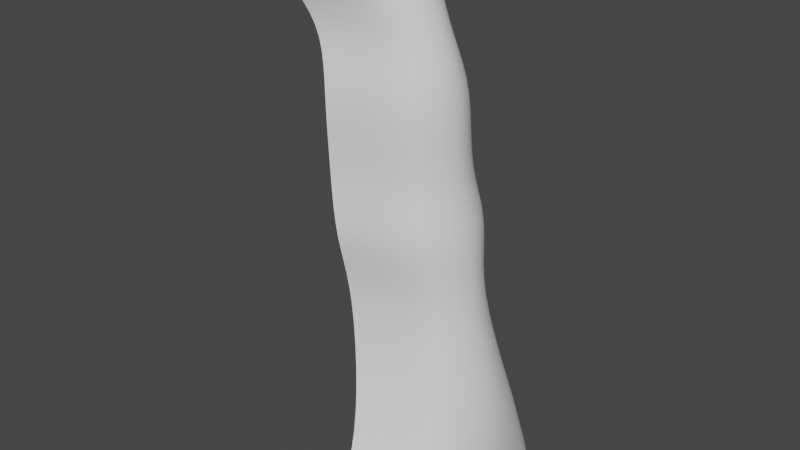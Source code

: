 # Source: WaterFallTop.blend  (saved by Blender 3.6.13; exported with 4.5.12 LTS)
import bpy
from mathutils import Matrix  # noqa: F401  (used for matrix-valued properties, if any)

bpy.ops.wm.read_factory_settings(use_empty=True)
scene = bpy.context.scene
scene.name = 'Scene'

# ---- collections
col_collection = bpy.data.collections.new('Collection'); scene.collection.children.link(col_collection)

# ---- node groups
ng_auto_smooth = bpy.data.node_groups.new('Auto Smooth', 'GeometryNodeTree')
_s = ng_auto_smooth.interface.new_socket(name='Geometry', in_out='OUTPUT', socket_type='NodeSocketGeometry')
_s = ng_auto_smooth.interface.new_socket(name='Geometry', in_out='INPUT', socket_type='NodeSocketGeometry')
_s = ng_auto_smooth.interface.new_socket(name='Angle', in_out='INPUT', socket_type='NodeSocketFloat')
_s.subtype = 'ANGLE'
_s.min_value = 0.0
_s.max_value = 3.142
ng_auto_smooth.is_modifier = True
_N = ng_auto_smooth.nodes; _L = ng_auto_smooth.links
n0 = _N.new('NodeGroupOutput'); n0.name = 'Group Output'; n0.location = (480, -100)
n1 = _N.new('NodeGroupInput'); n1.name = 'Group Input'; n1.location = (-420, -300)
n2 = _N.new('NodeGroupInput'); n2.name = 'Group Input.001'; n2.location = (-60, -100)
n3 = _N.new('GeometryNodeSetShadeSmooth'); n3.name = 'Set Shade Smooth'; n3.location = (120, -100)
n3.domain = 'EDGE'
n4 = _N.new('GeometryNodeSetShadeSmooth'); n4.name = 'Set Shade Smooth.001'; n4.location = (300, -100)
n5 = _N.new('GeometryNodeInputMeshEdgeAngle'); n5.name = 'Edge Angle'; n5.location = (-420, -220)
n6 = _N.new('GeometryNodeInputEdgeSmooth'); n6.name = 'Is Edge Smooth'; n6.location = (-60, -160)
n7 = _N.new('GeometryNodeInputShadeSmooth'); n7.name = 'Is Face Smooth'; n7.location = (-240, -340)
n8 = _N.new('FunctionNodeBooleanMath'); n8.name = 'Boolean Math'; n8.location = (-60, -220)
n9 = _N.new('FunctionNodeCompare'); n9.name = 'Compare'; n9.location = (-240, -180)
n9.operation = 'LESS_EQUAL'
_L.new(n5.outputs[0], n9.inputs[0])
_L.new(n4.outputs[0], n0.inputs[0])
_L.new(n1.outputs[1], n9.inputs[1])
_L.new(n9.outputs[0], n8.inputs[0])
_L.new(n7.outputs[0], n8.inputs[1])
_L.new(n2.outputs[0], n3.inputs[0])
_L.new(n6.outputs[0], n3.inputs[1])
_L.new(n3.outputs[0], n4.inputs[0])
_L.new(n8.outputs[0], n3.inputs[2])
n0.is_active_output = True

# ---- world
world_world = bpy.data.worlds.new('World'); scene.world = world_world
world_world.use_nodes = True; world_world.node_tree.nodes.clear()
_N = world_world.node_tree.nodes; _L = world_world.node_tree.links
n0 = _N.new('ShaderNodeOutputWorld'); n0.name = 'World Output'; n0.location = (300, 300)
n1 = _N.new('ShaderNodeBackground'); n1.name = 'Background'; n1.location = (10, 300)
n1.inputs[0].default_value = (0.05088, 0.05088, 0.05088, 1.0)
_L.new(n1.outputs[0], n0.inputs[0])
n0.is_active_output = True
world_world.color = (0.05088, 0.05088, 0.05088)
world_world.use_sun_shadow = False
world_world.sun_shadow_jitter_overblur = 0.0

# ---- meshes
me_plane = bpy.data.meshes.new('Plane')
me_plane.from_pydata([(-8.575, -3.468, 16.83), (-3.641, -7.733, -10.58), (-8.575, 3.468, 16.83), (-3.641, 7.733, -10.58), (-3.141, 0.0, 16.83), (1.794, 0.0, -10.58), (-3.967, -1.734, 16.83), (0.9671, -3.867, -10.58), (0.9671, 3.867, -10.58), (-3.967, 1.734, 16.83), (-5.608, -4.376, 5.13), (-5.608, 4.376, 5.13), (-0.1736, 0.0, 5.13), (-1.0, -2.188, 5.13), (-1.0, 2.188, 5.13), (-4.625, -4.069, -2.16), (-4.625, 4.069, -2.16), (0.81, 0.0, -2.16), (-0.01644, -2.034, -2.16), (-0.01644, 2.034, -2.16), (-6.592, 3.822, 11.96), (-1.157, 0.0, 11.96), (-1.984, -1.911, 11.96), (-1.984, 1.911, 11.96), (-6.592, -3.822, 11.96), (-3.633, -5.457, -6.368), (-3.633, 5.457, -6.368), (1.802, 0.0, -6.368), (0.9753, -2.729, -6.368), (0.9753, 2.729, -6.368), (-5.617, 3.332, 2.048), (-0.1818, 0.0, 2.048), (-1.008, -1.666, 2.048), (-1.008, 1.666, 2.048), (-5.617, -3.332, 2.048), (-6.6, -3.56, 7.756), (-6.6, 3.56, 7.756), (-1.165, 0.0, 7.756), (-1.992, -1.78, 7.756), (-1.992, 1.78, 7.756), (-7.584, 2.734, 14.62), (-2.149, 0.0, 14.62), (-2.975, -1.367, 14.62), (-2.975, 1.367, 14.62), (-7.584, -2.734, 14.62), (-9.391, -4.332, 18.05), (-9.391, 4.332, 18.05), (-3.956, 0.0, 18.05), (-4.783, -2.166, 18.05), (-4.783, 2.166, 18.05), (-10.29, -5.393, 19.01), (-10.29, 5.393, 19.01), (-6.928, 0.0, 19.01), (-7.755, -2.08, 19.01), (-7.755, 2.08, 19.01), (-4.477, 1.069, 1.63), (-11.29, -5.393, 19.01), (-11.29, 5.393, 19.01), (-11.93, 0.0, 19.01), (-11.75, -2.697, 19.01), (-11.75, 2.697, 19.01), (-5.154, -2.601, 16.83), (-0.2198, -5.8, -10.58), (-2.187, -3.282, 5.13), (-1.203, -3.052, -2.16), (-3.171, -2.866, 11.96), (-0.2116, -4.093, -6.368), (-2.195, -2.499, 2.048), (-3.179, -2.67, 7.756), (-4.162, -2.05, 14.62), (-5.97, -3.249, 18.05), (-7.906, -3.737, 19.01), (-11.75, -4.045, 19.01), (-0.2198, 5.8, -10.58), (-5.154, 2.601, 16.83), (-2.187, 3.282, 5.13), (-1.203, 3.052, -2.16), (-3.171, 2.866, 11.96), (-0.2116, 4.093, -6.368), (-2.195, 2.499, 2.048), (-3.179, 2.67, 7.756), (-4.162, 2.05, 14.62), (-5.97, 3.249, 18.05), (-7.906, 3.737, 19.01), (-11.75, 4.045, 19.01)], [], [(78, 73, 3, 26), (28, 7, 5, 27), (66, 62, 7, 28), (27, 5, 8, 29), (37, 12, 14, 39), (68, 63, 13, 38), (38, 13, 12, 37), (80, 75, 11, 36), (31, 17, 19, 33), (67, 64, 18, 32), (32, 18, 17, 31), (79, 76, 16, 30), (81, 77, 20, 40), (42, 22, 21, 41), (69, 65, 22, 42), (41, 21, 23, 43), (17, 27, 29, 19), (64, 66, 28, 18), (18, 28, 27, 17), (76, 78, 26, 16), (75, 79, 30, 11), (13, 32, 31, 12), (63, 67, 32, 13), (12, 31, 33, 14), (77, 80, 36, 20), (22, 38, 37, 21), (65, 68, 38, 22), (21, 37, 39, 23), (4, 41, 43, 9), (61, 69, 42, 6), (6, 42, 41, 4), (74, 81, 40, 2), (4, 9, 49, 47), (61, 6, 48, 70), (74, 2, 46, 82), (6, 4, 47, 48), (82, 46, 51, 83), (47, 49, 54, 52), (48, 47, 52, 53), (70, 48, 53, 71), (53, 52, 58, 59), (71, 53, 59, 72), (83, 51, 57, 84), (52, 54, 60, 58), (50, 71, 72, 56), (45, 70, 71, 50), (0, 61, 70, 45), (0, 44, 69, 61), (24, 35, 68, 65), (10, 34, 67, 63), (15, 25, 66, 64), (44, 24, 65, 69), (34, 15, 64, 67), (35, 10, 63, 68), (25, 1, 62, 66), (54, 83, 84, 60), (49, 82, 83, 54), (9, 74, 82, 49), (9, 43, 81, 74), (23, 39, 80, 77), (14, 33, 79, 75), (19, 29, 78, 76), (43, 23, 77, 81), (33, 19, 76, 79), (39, 14, 75, 80), (29, 8, 73, 78)])
me_plane.polygons.foreach_set('use_smooth', [True] * 66)
_uv = me_plane.uv_layers.new(name='UVMap')
_uv.uv.foreach_set('vector', [0.875, 0.875, 1.0, 0.875, 1.0, 1.0, 0.875, 1.0, 0.875, 0.25, 1.0, 0.25, 1.0, 0.5, 0.875, 0.5, 0.875, 0.125, 1.0, 0.125, 1.0, 0.25, 0.875, 0.25, 0.875, 0.5, 1.0, 0.5, 1.0, 0.75, 0.875, 0.75, 0.375, 0.5, 0.5, 0.5, 0.5, 0.75, 0.375, 0.75, 0.375, 0.125, 0.5, 0.125, 0.5, 0.25, 0.375, 0.25, 0.375, 0.25, 0.5, 0.25, 0.5, 0.5, 0.375, 0.5, 0.375, 0.875, 0.5, 0.875, 0.5, 1.0, 0.375, 1.0, 0.625, 0.5, 0.75, 0.5, 0.75, 0.75, 0.625, 0.75, 0.625, 0.125, 0.75, 0.125, 0.75, 0.25, 0.625, 0.25, 0.625, 0.25, 0.75, 0.25, 0.75, 0.5, 0.625, 0.5, 0.625, 0.875, 0.75, 0.875, 0.75, 1.0, 0.625, 1.0, 0.125, 0.875, 0.25, 0.875, 0.25, 1.0, 0.125, 1.0, 0.125, 0.25, 0.25, 0.25, 0.25, 0.5, 0.125, 0.5, 0.125, 0.125, 0.25, 0.125, 0.25, 0.25, 0.125, 0.25, 0.125, 0.5, 0.25, 0.5, 0.25, 0.75, 0.125, 0.75, 0.75, 0.5, 0.875, 0.5, 0.875, 0.75, 0.75, 0.75, 0.75, 0.125, 0.875, 0.125, 0.875, 0.25, 0.75, 0.25, 0.75, 0.25, 0.875, 0.25, 0.875, 0.5, 0.75, 0.5, 0.75, 0.875, 0.875, 0.875, 0.875, 1.0, 0.75, 1.0, 0.5, 0.875, 0.625, 0.875, 0.625, 1.0, 0.5, 1.0, 0.5, 0.25, 0.625, 0.25, 0.625, 0.5, 0.5, 0.5, 0.5, 0.125, 0.625, 0.125, 0.625, 0.25, 0.5, 0.25, 0.5, 0.5, 0.625, 0.5, 0.625, 0.75, 0.5, 0.75, 0.25, 0.875, 0.375, 0.875, 0.375, 1.0, 0.25, 1.0, 0.25, 0.25, 0.375, 0.25, 0.375, 0.5, 0.25, 0.5, 0.25, 0.125, 0.375, 0.125, 0.375, 0.25, 0.25, 0.25, 0.25, 0.5, 0.375, 0.5, 0.375, 0.75, 0.25, 0.75, 0.0, 0.5, 0.125, 0.5, 0.125, 0.75, 0.0, 0.75, 0.0, 0.125, 0.125, 0.125, 0.125, 0.25, 0.0, 0.25, 0.0, 0.25, 0.125, 0.25, 0.125, 0.5, 0.0, 0.5, 0.0, 0.875, 0.125, 0.875, 0.125, 1.0, 0.0, 1.0, 0.0, 0.5, 0.0, 0.75, 0.0, 0.75, 0.0, 0.5, 0.0, 0.125, 0.0, 0.25, 0.0, 0.25, 0.0, 0.125, 0.0, 0.875, 0.0, 1.0, 0.0, 1.0, 0.0, 0.875, 0.0, 0.25, 0.0, 0.5, 0.0, 0.5, 0.0, 0.25, 0.0, 0.875, 0.0, 1.0, 0.0, 1.0, 0.0, 0.875, 0.0, 0.5, 0.0, 0.75, 0.0, 0.75, 0.0, 0.5, 0.0, 0.25, 0.0, 0.5, 0.0, 0.5, 0.0, 0.25, 0.0, 0.125, 0.0, 0.25, 0.0, 0.25, 0.0, 0.125, 0.0, 0.25, 0.0, 0.5, 0.0, 0.5, 0.0, 0.25, 0.0, 0.125, 0.0, 0.25, 0.0, 0.25, 0.0, 0.125, 0.0, 0.875, 0.0, 1.0, 0.0, 1.0, 0.0, 0.875, 0.0, 0.5, 0.0, 0.75, 0.0, 0.75, 0.0, 0.5, 0.0, 0.0, 0.0, 0.125, 0.0, 0.125, 0.0, 0.0, 0.0, 0.0, 0.0, 0.125, 0.0, 0.125, 0.0, 0.0, 0.0, 0.0, 0.0, 0.125, 0.0, 0.125, 0.0, 0.0, 0.0, 0.0, 0.125, 0.0, 0.125, 0.125, 0.0, 0.125, 0.25, 0.0, 0.375, 0.0, 0.375, 0.125, 0.25, 0.125, 0.5, 0.0, 0.625, 0.0, 0.625, 0.125, 0.5, 0.125, 0.75, 0.0, 0.875, 0.0, 0.875, 0.125, 0.75, 0.125, 0.125, 0.0, 0.25, 0.0, 0.25, 0.125, 0.125, 0.125, 0.625, 0.0, 0.75, 0.0, 0.75, 0.125, 0.625, 0.125, 0.375, 0.0, 0.5, 0.0, 0.5, 0.125, 0.375, 0.125, 0.875, 0.0, 1.0, 0.0, 1.0, 0.125, 0.875, 0.125, 0.0, 0.75, 0.0, 0.875, 0.0, 0.875, 0.0, 0.75, 0.0, 0.75, 0.0, 0.875, 0.0, 0.875, 0.0, 0.75, 0.0, 0.75, 0.0, 0.875, 0.0, 0.875, 0.0, 0.75, 0.0, 0.75, 0.125, 0.75, 0.125, 0.875, 0.0, 0.875, 0.25, 0.75, 0.375, 0.75, 0.375, 0.875, 0.25, 0.875, 0.5, 0.75, 0.625, 0.75, 0.625, 0.875, 0.5, 0.875, 0.75, 0.75, 0.875, 0.75, 0.875, 0.875, 0.75, 0.875, 0.125, 0.75, 0.25, 0.75, 0.25, 0.875, 0.125, 0.875, 0.625, 0.75, 0.75, 0.75, 0.75, 0.875, 0.625, 0.875, 0.375, 0.75, 0.5, 0.75, 0.5, 0.875, 0.375, 0.875, 0.875, 0.75, 1.0, 0.75, 1.0, 0.875, 0.875, 0.875])
me_plane.update()

# ---- objects
ob_plane = bpy.data.objects.new('Plane', me_plane)

# ---- transforms, parenting, visibility, modifiers, constraints
ob_plane.location = (0.0, 0.0, 0.0)
_m = ob_plane.modifiers.new('Subdivision', 'SUBSURF')
_m.levels = 2
_m = ob_plane.modifiers.new('Auto Smooth', 'NODES')
_m.node_group = ng_auto_smooth
_gi = [s.identifier for s in ng_auto_smooth.interface.items_tree if s.item_type == 'SOCKET' and s.in_out == 'INPUT']
_m[_gi[1]] = 0.5236  # Angle

# ---- collection membership
col_collection.objects.link(ob_plane)

# ---- scene / render settings (as saved in the file)
scene.frame_start = 1; scene.frame_end = 250; scene.frame_set(31)
scene.render.engine = 'BLENDER_EEVEE_NEXT'
scene.cycles.sampling_pattern = 'TABULATED_SOBOL'
scene.view_settings.view_transform = 'Filmic'
bpy.context.view_layer.update()

# ---- added for rendering (the .blend has no active camera and no usable light): camera, sun
cam_auto = bpy.data.cameras.new('AutoCamera')
cam_auto.lens = 50.0
cam_auto.sensor_width = 36.0
cam_auto.clip_end = 1000.0
ob_auto_camera = bpy.data.objects.new('AutoCamera', cam_auto)
scene.collection.objects.link(ob_auto_camera)
ob_auto_camera.location = (27.5721, -39.298, 30.4147)
ob_auto_camera.rotation_euler = (1.09748, -7.21219e-08, 0.694738)
scene.camera = ob_auto_camera
light_auto_sun = bpy.data.lights.new('AutoSun', 'SUN')
light_auto_sun.energy = 3.0
light_auto_sun.angle = 0.0523599
ob_auto_sun = bpy.data.objects.new('AutoSun', light_auto_sun)
scene.collection.objects.link(ob_auto_sun)
ob_auto_sun.rotation_euler = (0.872665, 0.174533, 0.523599)
bpy.context.view_layer.update()
